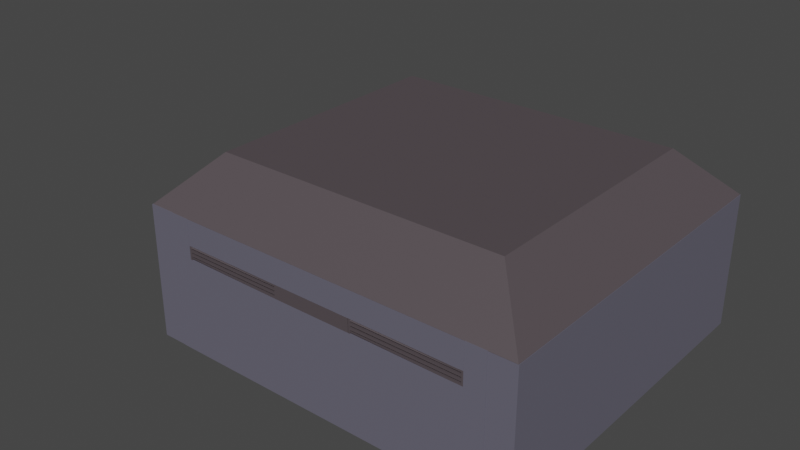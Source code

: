 # Source: mergeddepot_1.blend  (saved by Blender 3.2.14; exported with 4.5.12 LTS)
import bpy
from mathutils import Matrix  # noqa: F401  (used for matrix-valued properties, if any)

bpy.ops.wm.read_factory_settings(use_empty=True)
scene = bpy.context.scene
scene.name = 'Scene'

# ---- collections
col_collection = bpy.data.collections.new('Collection'); scene.collection.children.link(col_collection)

# ---- materials (node trees are filled in below, after node groups)
mat_silverbunkerwall = bpy.data.materials.new('SilverBunkerWall')
mat_silverbunkerwall.alpha_threshold = 0.0
mat_silverbunkerwall.use_transparent_shadow = False
mat_silverbunkerwall.line_color = (0.0, 0.0, 0.0, 1.0)
mat_bunkertak = bpy.data.materials.new('bunkertak')
mat_bunkertak.use_transparent_shadow = False
mat_bunkertak_001 = bpy.data.materials.new('bunkertak.001')
mat_bunkertak_001.use_transparent_shadow = False
mat_silverbunkerwall_001 = bpy.data.materials.new('SilverBunkerWall.001')
mat_silverbunkerwall_001.alpha_threshold = 0.0
mat_silverbunkerwall_001.use_transparent_shadow = False
mat_silverbunkerwall_001.line_color = (0.0, 0.0, 0.0, 1.0)
mat_bunkertak_002 = bpy.data.materials.new('bunkertak.002')
mat_bunkertak_002.use_transparent_shadow = False
mat_bunkertak_003 = bpy.data.materials.new('bunkertak.003')
mat_bunkertak_003.use_transparent_shadow = False
mat_darkasphalt = bpy.data.materials.new('darkasphalt')
mat_darkasphalt.use_transparent_shadow = False

# ---- material node trees
mat_silverbunkerwall.use_nodes = True; mat_silverbunkerwall.node_tree.nodes.clear()
_N = mat_silverbunkerwall.node_tree.nodes; _L = mat_silverbunkerwall.node_tree.links
n0 = _N.new('ShaderNodeOutputMaterial'); n0.name = 'Material Output'; n0.location = (300, 300)
n1 = _N.new('ShaderNodeBsdfPrincipled'); n1.name = 'Principled BSDF'; n1.location = (10, 300)
n1.distribution = 'GGX'
n1.subsurface_method = 'RANDOM_WALK_SKIN'
n1.inputs[0].default_value = (0.1329, 0.1274, 0.1683, 1.0)
n1.inputs[2].default_value = 0.4
n1.inputs[3].default_value = 1.45
n1.inputs[27].default_value = (0.0, 0.0, 0.0, 1.0)
n1.inputs[28].default_value = 1.0
_L.new(n1.outputs[0], n0.inputs[0])
n0.is_active_output = True
mat_bunkertak.use_nodes = True; mat_bunkertak.node_tree.nodes.clear()
_N = mat_bunkertak.node_tree.nodes; _L = mat_bunkertak.node_tree.links
n0 = _N.new('ShaderNodeBsdfPrincipled'); n0.name = 'Principled BSDF'; n0.location = (10, 300)
n0.distribution = 'GGX'
n0.subsurface_method = 'RANDOM_WALK_SKIN'
n0.inputs[0].default_value = (0.0865, 0.07036, 0.07819, 1.0)
n0.inputs[3].default_value = 1.45
n0.inputs[27].default_value = (0.0, 0.0, 0.0, 1.0)
n0.inputs[28].default_value = 1.0
n1 = _N.new('ShaderNodeOutputMaterial'); n1.name = 'Material Output'; n1.location = (300, 300)
_L.new(n0.outputs[0], n1.inputs[0])
n1.is_active_output = True
mat_bunkertak_001.use_nodes = True; mat_bunkertak_001.node_tree.nodes.clear()
_N = mat_bunkertak_001.node_tree.nodes; _L = mat_bunkertak_001.node_tree.links
n0 = _N.new('ShaderNodeBsdfPrincipled'); n0.name = 'Principled BSDF'; n0.location = (10, 300)
n0.distribution = 'GGX'
n0.subsurface_method = 'RANDOM_WALK_SKIN'
n0.inputs[0].default_value = (0.0865, 0.07036, 0.07819, 1.0)
n0.inputs[3].default_value = 1.45
n0.inputs[27].default_value = (0.0, 0.0, 0.0, 1.0)
n0.inputs[28].default_value = 1.0
n1 = _N.new('ShaderNodeOutputMaterial'); n1.name = 'Material Output'; n1.location = (300, 300)
_L.new(n0.outputs[0], n1.inputs[0])
n1.is_active_output = True
mat_silverbunkerwall_001.use_nodes = True; mat_silverbunkerwall_001.node_tree.nodes.clear()
_N = mat_silverbunkerwall_001.node_tree.nodes; _L = mat_silverbunkerwall_001.node_tree.links
n0 = _N.new('ShaderNodeOutputMaterial'); n0.name = 'Material Output'; n0.location = (300, 300)
n1 = _N.new('ShaderNodeBsdfPrincipled'); n1.name = 'Principled BSDF'; n1.location = (10, 300)
n1.distribution = 'GGX'
n1.subsurface_method = 'RANDOM_WALK_SKIN'
n1.inputs[0].default_value = (0.1329, 0.1274, 0.1683, 1.0)
n1.inputs[2].default_value = 0.4
n1.inputs[3].default_value = 1.45
n1.inputs[27].default_value = (0.0, 0.0, 0.0, 1.0)
n1.inputs[28].default_value = 1.0
_L.new(n1.outputs[0], n0.inputs[0])
n0.is_active_output = True
mat_bunkertak_002.use_nodes = True; mat_bunkertak_002.node_tree.nodes.clear()
_N = mat_bunkertak_002.node_tree.nodes; _L = mat_bunkertak_002.node_tree.links
n0 = _N.new('ShaderNodeBsdfPrincipled'); n0.name = 'Principled BSDF'; n0.location = (10, 300)
n0.distribution = 'GGX'
n0.subsurface_method = 'RANDOM_WALK_SKIN'
n0.inputs[0].default_value = (0.0865, 0.07036, 0.07819, 1.0)
n0.inputs[3].default_value = 1.45
n0.inputs[27].default_value = (0.0, 0.0, 0.0, 1.0)
n0.inputs[28].default_value = 1.0
n1 = _N.new('ShaderNodeOutputMaterial'); n1.name = 'Material Output'; n1.location = (300, 300)
_L.new(n0.outputs[0], n1.inputs[0])
n1.is_active_output = True
mat_bunkertak_003.use_nodes = True; mat_bunkertak_003.node_tree.nodes.clear()
_N = mat_bunkertak_003.node_tree.nodes; _L = mat_bunkertak_003.node_tree.links
n0 = _N.new('ShaderNodeBsdfPrincipled'); n0.name = 'Principled BSDF'; n0.location = (10, 300)
n0.distribution = 'GGX'
n0.subsurface_method = 'RANDOM_WALK_SKIN'
n0.inputs[0].default_value = (0.0865, 0.07036, 0.07819, 1.0)
n0.inputs[3].default_value = 1.45
n0.inputs[27].default_value = (0.0, 0.0, 0.0, 1.0)
n0.inputs[28].default_value = 1.0
n1 = _N.new('ShaderNodeOutputMaterial'); n1.name = 'Material Output'; n1.location = (300, 300)
_L.new(n0.outputs[0], n1.inputs[0])
n1.is_active_output = True
mat_darkasphalt.use_nodes = True; mat_darkasphalt.node_tree.nodes.clear()
_N = mat_darkasphalt.node_tree.nodes; _L = mat_darkasphalt.node_tree.links
n0 = _N.new('ShaderNodeBsdfPrincipled'); n0.name = 'Principled BSDF'; n0.location = (10, 300)
n0.distribution = 'GGX'
n0.subsurface_method = 'RANDOM_WALK_SKIN'
n0.inputs[0].default_value = (0.02315, 0.02217, 0.016, 1.0)
n0.inputs[3].default_value = 1.45
n0.inputs[27].default_value = (0.0, 0.0, 0.0, 1.0)
n0.inputs[28].default_value = 1.0
n1 = _N.new('ShaderNodeOutputMaterial'); n1.name = 'Material Output'; n1.location = (300, 300)
_L.new(n0.outputs[0], n1.inputs[0])
n1.is_active_output = True

# ---- world
world_world = bpy.data.worlds.new('World'); scene.world = world_world
world_world.use_nodes = True; world_world.node_tree.nodes.clear()
_N = world_world.node_tree.nodes; _L = world_world.node_tree.links
n0 = _N.new('ShaderNodeOutputWorld'); n0.name = 'World Output'; n0.location = (300, 300)
n1 = _N.new('ShaderNodeBackground'); n1.name = 'Background'; n1.location = (10, 300)
n1.inputs[0].default_value = (0.05088, 0.05088, 0.05088, 1.0)
_L.new(n1.outputs[0], n0.inputs[0])
n0.is_active_output = True
world_world.color = (0.05088, 0.05088, 0.05088)
world_world.use_sun_shadow = False
world_world.sun_shadow_jitter_overblur = 0.0

# ---- meshes
me_cube_018 = bpy.data.meshes.new('Cube.018')
me_cube_018.from_pydata([(-0.7541, -0.9005, -1.343), (-0.7541, -0.9005, 1.41), (-0.7541, 0.7598, -1.343), (-0.7541, 0.7598, 1.41), (0.6652, -0.9005, -1.343), (0.6652, -0.9005, 1.41), (0.6652, 0.7598, -1.343), (0.6652, 0.7598, 1.41), (-23.03, -0.9, -8.139), (-23.03, -0.9, -1.343), (-23.03, 0.7602, -8.139), (-23.03, 0.7602, -1.343), (0.6671, -0.9, -8.139), (0.6671, -0.9, -1.343), (0.6671, 0.7602, -8.139), (0.6671, 0.7602, -1.343), (-14.14, -0.8937, -1.341), (-14.14, -0.8937, -0.4039), (-14.27, -0.8937, -1.341), (-14.27, -0.8937, -0.4039), (-14.14, 0.7685, -1.341), (-14.14, 0.7685, -0.4039), (-14.27, 0.7685, -1.341), (-14.27, 0.7685, -0.4039), (-14.26, -0.8913, -1.338), (-14.26, -0.8913, -1.212), (-21.44, -0.8163, -1.338), (-21.44, -0.8913, -1.212), (-14.26, 0.7673, -1.338), (-14.26, 0.7673, -1.212), (-21.44, 0.7673, -1.338), (-21.44, 0.7673, -1.212), (-14.26, -0.8913, -1.081), (-14.26, -0.8913, -0.9551), (-21.44, -0.8913, -1.081), (-21.44, -0.8913, -0.9551), (-14.26, 0.7673, -1.081), (-14.26, 0.7673, -0.9551), (-21.44, 0.7673, -1.081), (-21.44, 0.7673, -0.9551), (-14.26, -0.8913, -0.8106), (-14.26, -0.8913, -0.6845), (-21.44, -0.8913, -0.8106), (-21.44, -0.8913, -0.6845), (-14.26, 0.7673, -0.8106), (-14.26, 0.7673, -0.6845), (-21.44, 0.7673, -0.8106), (-21.44, 0.7673, -0.6845), (-14.26, -0.8913, -0.5309), (-14.26, -0.8913, -0.4048), (-21.44, -0.8913, -0.5309), (-21.44, -0.8163, -0.4048), (-14.26, 0.7673, -0.5309), (-14.26, 0.7673, -0.4048), (-21.44, 0.7673, -0.5309), (-21.44, 0.7673, -0.4048), (-21.43, -0.6785, -1.341), (-21.43, -0.6785, -0.4039), (-21.56, -0.6785, -1.341), (-21.56, -0.6785, -0.4039), (-21.43, 0.7137, -1.341), (-21.43, 0.7137, -0.4039), (-21.56, 0.7137, -1.341), (-21.56, 0.7137, -0.4039), (-21.43, -0.8937, -1.341), (-21.43, -0.8937, -0.4039), (-21.56, -0.8937, -1.341), (-21.56, -0.8937, -0.4039), (-21.43, 0.7685, -1.341), (-21.43, 0.7685, -0.4039), (-21.56, 0.7685, -1.341), (-21.56, 0.7685, -0.4039), (-8.58, -0.8937, -1.341), (-8.58, -0.8937, -0.4039), (-8.58, 0.7685, -1.341), (-8.58, 0.7685, -0.4039), (-23.03, -0.9075, -1.343), (-23.03, -0.9075, 1.41), (-23.03, 0.7611, -1.343), (-23.03, 0.7708, 1.41), (-21.57, -0.9075, -1.343), (-21.57, -0.9075, 1.41), (-21.57, 0.7586, -1.343), (-21.57, 0.7708, 1.41), (-0.7281, 0.7641, -0.3986), (-21.58, 0.7641, -0.3986), (-0.7281, 0.7641, 1.405), (-21.58, 0.7641, 1.405), (-0.7281, -0.8893, -0.3986), (-21.58, -0.8893, -0.3986), (-0.7281, -0.8893, 1.405), (-21.58, -0.8893, 1.405), (-0.7482, -0.8937, -1.36), (-0.7482, -0.8937, -0.388), (-0.8874, -0.8937, -1.36), (-0.8874, -0.8937, -0.388), (-0.7482, 0.7685, -1.36), (-0.7482, 0.7685, -0.388), (-0.8874, 0.7685, -1.36), (-0.8874, 0.7685, -0.388), (-0.8749, -0.8913, -1.357), (-0.8749, -0.8913, -1.226), (-8.466, -0.8163, -1.357), (-8.466, -0.8913, -1.226), (-0.8749, 0.7673, -1.357), (-0.8749, 0.7673, -1.226), (-8.466, 0.7673, -1.357), (-8.466, 0.7673, -1.226), (-0.8749, -0.8913, -1.09), (-0.8749, -0.8913, -0.9597), (-8.466, -0.8913, -1.09), (-8.466, -0.8913, -0.9597), (-0.8749, 0.7673, -1.09), (-0.8749, 0.7673, -0.9597), (-8.466, 0.7673, -1.09), (-8.466, 0.7673, -0.9597), (-0.8749, -0.8913, -0.8098), (-0.8749, -0.8913, -0.6791), (-8.466, -0.8913, -0.8098), (-8.466, -0.8913, -0.6791), (-0.8749, 0.7673, -0.8098), (-0.8749, 0.7673, -0.6791), (-8.466, 0.7673, -0.8098), (-8.466, 0.7673, -0.6791), (-0.8749, -0.8913, -0.5197), (-0.8749, -0.8913, -0.389), (-8.466, -0.8913, -0.5197), (-8.466, -0.8163, -0.389), (-0.8749, 0.7673, -0.5197), (-0.8749, 0.7673, -0.389), (-8.466, 0.7673, -0.5197), (-8.466, 0.7673, -0.389), (-8.455, -0.6785, -1.36), (-8.455, -0.6785, -0.388), (-8.594, -0.6785, -1.36), (-8.594, -0.6785, -0.388), (-8.455, 0.7137, -1.36), (-8.455, 0.7137, -0.388), (-8.594, 0.7137, -1.36), (-8.594, 0.7137, -0.388), (-8.455, -0.8937, -1.36), (-8.455, -0.8937, -0.388), (-8.594, -0.8937, -1.36), (-8.594, -0.8937, -0.388), (-8.455, 0.7685, -1.36), (-8.455, 0.7685, -0.388), (-8.594, 0.7685, -1.36), (-8.594, 0.7685, -0.388)], [], [(0, 1, 3, 2), (2, 3, 7, 6), (6, 7, 5, 4), (4, 5, 1, 0), (2, 6, 4, 0), (7, 3, 1, 5), (8, 9, 11, 10), (10, 11, 15, 14), (14, 15, 13, 12), (12, 13, 9, 8), (10, 14, 12, 8), (15, 11, 9, 13), (16, 17, 19, 18), (18, 19, 23, 22), (22, 23, 21, 20), (20, 21, 75, 74), (18, 22, 20, 16), (23, 19, 17, 21), (24, 25, 27, 26), (26, 27, 31, 30), (30, 31, 29, 28), (28, 29, 25, 24), (26, 30, 28, 24), (31, 27, 25, 29), (32, 33, 35, 34), (34, 35, 39, 38), (38, 39, 37, 36), (36, 37, 33, 32), (34, 38, 36, 32), (39, 35, 33, 37), (40, 41, 43, 42), (42, 43, 47, 46), (46, 47, 45, 44), (44, 45, 41, 40), (42, 46, 44, 40), (47, 43, 41, 45), (48, 49, 51, 50), (50, 51, 55, 54), (54, 55, 53, 52), (52, 53, 49, 48), (50, 54, 52, 48), (55, 51, 49, 53), (56, 57, 59, 58), (58, 59, 63, 62), (62, 63, 61, 60), (60, 61, 57, 56), (58, 62, 60, 56), (63, 59, 57, 61), (64, 65, 67, 66), (66, 67, 71, 70), (70, 71, 69, 68), (68, 69, 65, 64), (66, 70, 68, 64), (71, 67, 65, 69), (74, 75, 73, 72), (17, 16, 72, 73), (16, 20, 74, 72), (21, 17, 73, 75), (76, 77, 79, 78), (78, 79, 83, 82), (82, 83, 81, 80), (80, 81, 77, 76), (78, 82, 80, 76), (83, 79, 77, 81), (84, 85, 87, 86), (86, 87, 91, 90), (90, 91, 89, 88), (88, 89, 85, 84), (86, 90, 88, 84), (91, 87, 85, 89), (92, 93, 95, 94), (94, 95, 99, 98), (98, 99, 97, 96), (96, 97, 93, 92), (94, 98, 96, 92), (99, 95, 93, 97), (100, 101, 103, 102), (102, 103, 107, 106), (106, 107, 105, 104), (104, 105, 101, 100), (102, 106, 104, 100), (107, 103, 101, 105), (108, 109, 111, 110), (110, 111, 115, 114), (114, 115, 113, 112), (112, 113, 109, 108), (110, 114, 112, 108), (115, 111, 109, 113), (116, 117, 119, 118), (118, 119, 123, 122), (122, 123, 121, 120), (120, 121, 117, 116), (118, 122, 120, 116), (123, 119, 117, 121), (124, 125, 127, 126), (126, 127, 131, 130), (130, 131, 129, 128), (128, 129, 125, 124), (126, 130, 128, 124), (131, 127, 125, 129), (132, 133, 135, 134), (134, 135, 139, 138), (138, 139, 137, 136), (136, 137, 133, 132), (134, 138, 136, 132), (139, 135, 133, 137), (140, 141, 143, 142), (142, 143, 147, 146), (146, 147, 145, 144), (144, 145, 141, 140), (142, 146, 144, 140), (147, 143, 141, 145)])
me_cube_018.polygons.foreach_set('material_index', [0, 0, 0, 0, 0, 0, 0, 0, 0, 0, 0, 0, 1, 1, 1, 1, 1, 1, 1, 1, 1, 1, 1, 1, 1, 1, 1, 1, 1, 1, 1, 1, 1, 1, 1, 1, 1, 1, 1, 1, 1, 1, 1, 1, 1, 1, 1, 1, 1, 1, 1, 1, 1, 1, 1, 1, 1, 1, 0, 0, 0, 0, 0, 0, 0, 0, 0, 0, 0, 0, 2, 2, 2, 2, 2, 2, 2, 2, 2, 2, 2, 2, 2, 2, 2, 2, 2, 2, 2, 2, 2, 2, 2, 2, 2, 2, 2, 2, 2, 2, 2, 2, 2, 2, 2, 2, 2, 2, 2, 2, 2, 2])
_uv = me_cube_018.uv_layers.new(name='UVMap')
_uv.uv.foreach_set('vector', [0.375, 0.0, 0.625, 0.0, 0.625, 0.25, 0.375, 0.25, 0.375, 0.25, 0.625, 0.25, 0.625, 0.5, 0.375, 0.5, 0.375, 0.5, 0.625, 0.5, 0.625, 0.75, 0.375, 0.75, 0.375, 0.75, 0.625, 0.75, 0.625, 1.0, 0.375, 1.0, 0.125, 0.5, 0.375, 0.5, 0.375, 0.75, 0.125, 0.75, 0.625, 0.5, 0.875, 0.5, 0.875, 0.75, 0.625, 0.75, 0.375, 0.0, 0.625, 0.0, 0.625, 0.25, 0.375, 0.25, 0.375, 0.25, 0.625, 0.25, 0.625, 0.5, 0.375, 0.5, 0.375, 0.5, 0.625, 0.5, 0.625, 0.75, 0.375, 0.75, 0.375, 0.75, 0.625, 0.75, 0.625, 1.0, 0.375, 1.0, 0.125, 0.5, 0.375, 0.5, 0.375, 0.75, 0.125, 0.75, 0.625, 0.5, 0.875, 0.5, 0.875, 0.75, 0.625, 0.75, 0.375, 0.0, 0.625, 0.0, 0.625, 0.25, 0.375, 0.25, 0.375, 0.25, 0.625, 0.25, 0.625, 0.5, 0.375, 0.5, 0.375, 0.5, 0.625, 0.5, 0.625, 0.75, 0.375, 0.75, 0.375, 0.75, 0.625, 0.75, 0.625, 0.75, 0.375, 0.75, 0.125, 0.5, 0.375, 0.5, 0.375, 0.75, 0.125, 0.75, 0.625, 0.5, 0.875, 0.5, 0.875, 0.75, 0.625, 0.75, 0.375, 0.0, 0.625, 0.0, 0.625, 0.25, 0.375, 0.25, 0.375, 0.25, 0.625, 0.25, 0.625, 0.5, 0.375, 0.5, 0.375, 0.5, 0.625, 0.5, 0.625, 0.75, 0.375, 0.75, 0.375, 0.75, 0.625, 0.75, 0.625, 1.0, 0.375, 1.0, 0.125, 0.5, 0.375, 0.5, 0.375, 0.75, 0.125, 0.75, 0.625, 0.5, 0.875, 0.5, 0.875, 0.75, 0.625, 0.75, 0.375, 0.0, 0.625, 0.0, 0.625, 0.25, 0.375, 0.25, 0.375, 0.25, 0.625, 0.25, 0.625, 0.5, 0.375, 0.5, 0.375, 0.5, 0.625, 0.5, 0.625, 0.75, 0.375, 0.75, 0.375, 0.75, 0.625, 0.75, 0.625, 1.0, 0.375, 1.0, 0.125, 0.5, 0.375, 0.5, 0.375, 0.75, 0.125, 0.75, 0.625, 0.5, 0.875, 0.5, 0.875, 0.75, 0.625, 0.75, 0.375, 0.0, 0.625, 0.0, 0.625, 0.25, 0.375, 0.25, 0.375, 0.25, 0.625, 0.25, 0.625, 0.5, 0.375, 0.5, 0.375, 0.5, 0.625, 0.5, 0.625, 0.75, 0.375, 0.75, 0.375, 0.75, 0.625, 0.75, 0.625, 1.0, 0.375, 1.0, 0.125, 0.5, 0.375, 0.5, 0.375, 0.75, 0.125, 0.75, 0.625, 0.5, 0.875, 0.5, 0.875, 0.75, 0.625, 0.75, 0.375, 0.0, 0.625, 0.0, 0.625, 0.25, 0.375, 0.25, 0.375, 0.25, 0.625, 0.25, 0.625, 0.5, 0.375, 0.5, 0.375, 0.5, 0.625, 0.5, 0.625, 0.75, 0.375, 0.75, 0.375, 0.75, 0.625, 0.75, 0.625, 1.0, 0.375, 1.0, 0.125, 0.5, 0.375, 0.5, 0.375, 0.75, 0.125, 0.75, 0.625, 0.5, 0.875, 0.5, 0.875, 0.75, 0.625, 0.75, 0.375, 0.0, 0.625, 0.0, 0.625, 0.25, 0.375, 0.25, 0.375, 0.25, 0.625, 0.25, 0.625, 0.5, 0.375, 0.5, 0.375, 0.5, 0.625, 0.5, 0.625, 0.75, 0.375, 0.75, 0.375, 0.75, 0.625, 0.75, 0.625, 1.0, 0.375, 1.0, 0.125, 0.5, 0.375, 0.5, 0.375, 0.75, 0.125, 0.75, 0.625, 0.5, 0.875, 0.5, 0.875, 0.75, 0.625, 0.75, 0.375, 0.0, 0.625, 0.0, 0.625, 0.25, 0.375, 0.25, 0.375, 0.25, 0.625, 0.25, 0.625, 0.5, 0.375, 0.5, 0.375, 0.5, 0.625, 0.5, 0.625, 0.75, 0.375, 0.75, 0.375, 0.75, 0.625, 0.75, 0.625, 1.0, 0.375, 1.0, 0.125, 0.5, 0.375, 0.5, 0.375, 0.75, 0.125, 0.75, 0.625, 0.5, 0.875, 0.5, 0.875, 0.75, 0.625, 0.75, 0.375, 0.75, 0.625, 0.75, 0.625, 1.0, 0.375, 1.0, 0.625, 0.0, 0.375, 0.0, 0.375, 0.0, 0.625, 0.0, 0.125, 0.75, 0.375, 0.75, 0.375, 0.75, 0.125, 0.75, 0.625, 0.75, 0.875, 0.75, 0.875, 0.75, 0.625, 0.75, 0.375, 0.0, 0.625, 0.0, 0.625, 0.25, 0.375, 0.25, 0.375, 0.25, 0.625, 0.25, 0.625, 0.5, 0.375, 0.5, 0.375, 0.5, 0.625, 0.5, 0.625, 0.75, 0.375, 0.75, 0.375, 0.75, 0.625, 0.75, 0.625, 1.0, 0.375, 1.0, 0.125, 0.5, 0.375, 0.5, 0.375, 0.75, 0.125, 0.75, 0.625, 0.5, 0.875, 0.5, 0.875, 0.75, 0.625, 0.75, 0.375, 0.0, 0.625, 0.0, 0.625, 0.25, 0.375, 0.25, 0.375, 0.25, 0.625, 0.25, 0.625, 0.5, 0.375, 0.5, 0.375, 0.5, 0.625, 0.5, 0.625, 0.75, 0.375, 0.75, 0.375, 0.75, 0.625, 0.75, 0.625, 1.0, 0.375, 1.0, 0.125, 0.5, 0.375, 0.5, 0.375, 0.75, 0.125, 0.75, 0.625, 0.5, 0.875, 0.5, 0.875, 0.75, 0.625, 0.75, 0.375, 0.0, 0.625, 0.0, 0.625, 0.25, 0.375, 0.25, 0.375, 0.25, 0.625, 0.25, 0.625, 0.5, 0.375, 0.5, 0.375, 0.5, 0.625, 0.5, 0.625, 0.75, 0.375, 0.75, 0.375, 0.75, 0.625, 0.75, 0.625, 1.0, 0.375, 1.0, 0.125, 0.5, 0.375, 0.5, 0.375, 0.75, 0.125, 0.75, 0.625, 0.5, 0.875, 0.5, 0.875, 0.75, 0.625, 0.75, 0.375, 0.0, 0.625, 0.0, 0.625, 0.25, 0.375, 0.25, 0.375, 0.25, 0.625, 0.25, 0.625, 0.5, 0.375, 0.5, 0.375, 0.5, 0.625, 0.5, 0.625, 0.75, 0.375, 0.75, 0.375, 0.75, 0.625, 0.75, 0.625, 1.0, 0.375, 1.0, 0.125, 0.5, 0.375, 0.5, 0.375, 0.75, 0.125, 0.75, 0.625, 0.5, 0.875, 0.5, 0.875, 0.75, 0.625, 0.75, 0.375, 0.0, 0.625, 0.0, 0.625, 0.25, 0.375, 0.25, 0.375, 0.25, 0.625, 0.25, 0.625, 0.5, 0.375, 0.5, 0.375, 0.5, 0.625, 0.5, 0.625, 0.75, 0.375, 0.75, 0.375, 0.75, 0.625, 0.75, 0.625, 1.0, 0.375, 1.0, 0.125, 0.5, 0.375, 0.5, 0.375, 0.75, 0.125, 0.75, 0.625, 0.5, 0.875, 0.5, 0.875, 0.75, 0.625, 0.75, 0.375, 0.0, 0.625, 0.0, 0.625, 0.25, 0.375, 0.25, 0.375, 0.25, 0.625, 0.25, 0.625, 0.5, 0.375, 0.5, 0.375, 0.5, 0.625, 0.5, 0.625, 0.75, 0.375, 0.75, 0.375, 0.75, 0.625, 0.75, 0.625, 1.0, 0.375, 1.0, 0.125, 0.5, 0.375, 0.5, 0.375, 0.75, 0.125, 0.75, 0.625, 0.5, 0.875, 0.5, 0.875, 0.75, 0.625, 0.75, 0.375, 0.0, 0.625, 0.0, 0.625, 0.25, 0.375, 0.25, 0.375, 0.25, 0.625, 0.25, 0.625, 0.5, 0.375, 0.5, 0.375, 0.5, 0.625, 0.5, 0.625, 0.75, 0.375, 0.75, 0.375, 0.75, 0.625, 0.75, 0.625, 1.0, 0.375, 1.0, 0.125, 0.5, 0.375, 0.5, 0.375, 0.75, 0.125, 0.75, 0.625, 0.5, 0.875, 0.5, 0.875, 0.75, 0.625, 0.75, 0.375, 0.0, 0.625, 0.0, 0.625, 0.25, 0.375, 0.25, 0.375, 0.25, 0.625, 0.25, 0.625, 0.5, 0.375, 0.5, 0.375, 0.5, 0.625, 0.5, 0.625, 0.75, 0.375, 0.75, 0.375, 0.75, 0.625, 0.75, 0.625, 1.0, 0.375, 1.0, 0.125, 0.5, 0.375, 0.5, 0.375, 0.75, 0.125, 0.75, 0.625, 0.5, 0.875, 0.5, 0.875, 0.75, 0.625, 0.75, 0.375, 0.0, 0.625, 0.0, 0.625, 0.25, 0.375, 0.25, 0.375, 0.25, 0.625, 0.25, 0.625, 0.5, 0.375, 0.5, 0.375, 0.5, 0.625, 0.5, 0.625, 0.75, 0.375, 0.75, 0.375, 0.75, 0.625, 0.75, 0.625, 1.0, 0.375, 1.0, 0.125, 0.5, 0.375, 0.5, 0.375, 0.75, 0.125, 0.75, 0.625, 0.5, 0.875, 0.5, 0.875, 0.75, 0.625, 0.75])
me_cube_018.materials.append(mat_silverbunkerwall)
me_cube_018.materials.append(mat_bunkertak)
me_cube_018.materials.append(mat_bunkertak_001)
me_cube_018.update()
me_cube_022 = bpy.data.meshes.new('Cube.022')
me_cube_022.from_pydata([(-0.7541, -0.9005, -1.343), (-0.7541, -0.9005, 1.41), (-0.7541, 0.7598, -1.343), (-0.7541, 0.7598, 1.41), (0.6652, -0.9005, -1.343), (0.6652, -0.9005, 1.41), (0.6652, 0.7598, -1.343), (0.6652, 0.7598, 1.41), (-23.03, -0.9, -8.139), (-23.03, -0.9, -1.343), (-23.03, 0.7602, -8.139), (-23.03, 0.7602, -1.343), (0.6671, -0.9, -8.139), (0.6671, -0.9, -1.343), (0.6671, 0.7602, -8.139), (0.6671, 0.7602, -1.343), (-14.14, -0.8937, -1.341), (-14.14, -0.8937, -0.4039), (-14.27, -0.8937, -1.341), (-14.27, -0.8937, -0.4039), (-14.14, 0.7685, -1.341), (-14.14, 0.7685, -0.4039), (-14.27, 0.7685, -1.341), (-14.27, 0.7685, -0.4039), (-14.26, -0.8913, -1.338), (-14.26, -0.8913, -1.212), (-21.44, -0.8163, -1.338), (-21.44, -0.8913, -1.212), (-14.26, 0.7673, -1.338), (-14.26, 0.7673, -1.212), (-21.44, 0.7673, -1.338), (-21.44, 0.7673, -1.212), (-14.26, -0.8913, -1.081), (-14.26, -0.8913, -0.9551), (-21.44, -0.8913, -1.081), (-21.44, -0.8913, -0.9551), (-14.26, 0.7673, -1.081), (-14.26, 0.7673, -0.9551), (-21.44, 0.7673, -1.081), (-21.44, 0.7673, -0.9551), (-14.26, -0.8913, -0.8106), (-14.26, -0.8913, -0.6845), (-21.44, -0.8913, -0.8106), (-21.44, -0.8913, -0.6845), (-14.26, 0.7673, -0.8106), (-14.26, 0.7673, -0.6845), (-21.44, 0.7673, -0.8106), (-21.44, 0.7673, -0.6845), (-14.26, -0.8913, -0.5309), (-14.26, -0.8913, -0.4048), (-21.44, -0.8913, -0.5309), (-21.44, -0.8163, -0.4048), (-14.26, 0.7673, -0.5309), (-14.26, 0.7673, -0.4048), (-21.44, 0.7673, -0.5309), (-21.44, 0.7673, -0.4048), (-21.43, -0.6785, -1.341), (-21.43, -0.6785, -0.4039), (-21.56, -0.6785, -1.341), (-21.56, -0.6785, -0.4039), (-21.43, 0.7137, -1.341), (-21.43, 0.7137, -0.4039), (-21.56, 0.7137, -1.341), (-21.56, 0.7137, -0.4039), (-21.43, -0.8937, -1.341), (-21.43, -0.8937, -0.4039), (-21.56, -0.8937, -1.341), (-21.56, -0.8937, -0.4039), (-21.43, 0.7685, -1.341), (-21.43, 0.7685, -0.4039), (-21.56, 0.7685, -1.341), (-21.56, 0.7685, -0.4039), (-8.58, -0.8937, -1.341), (-8.58, -0.8937, -0.4039), (-8.58, 0.7685, -1.341), (-8.58, 0.7685, -0.4039), (-23.03, -0.9075, -1.343), (-23.03, -0.9075, 1.41), (-23.03, 0.7611, -1.343), (-23.03, 0.7708, 1.41), (-21.57, -0.9075, -1.343), (-21.57, -0.9075, 1.41), (-21.57, 0.7586, -1.343), (-21.57, 0.7708, 1.41), (-0.7281, 0.7641, -0.3986), (-21.58, 0.7641, -0.3986), (-0.7281, 0.7641, 1.405), (-21.58, 0.7641, 1.405), (-0.7281, -0.8893, -0.3986), (-21.58, -0.8893, -0.3986), (-0.7281, -0.8893, 1.405), (-21.58, -0.8893, 1.405), (-0.7482, -0.8937, -1.36), (-0.7482, -0.8937, -0.388), (-0.8874, -0.8937, -1.36), (-0.8874, -0.8937, -0.388), (-0.7482, 0.7685, -1.36), (-0.7482, 0.7685, -0.388), (-0.8874, 0.7685, -1.36), (-0.8874, 0.7685, -0.388), (-0.8749, -0.8913, -1.357), (-0.8749, -0.8913, -1.226), (-8.466, -0.8163, -1.357), (-8.466, -0.8913, -1.226), (-0.8749, 0.7673, -1.357), (-0.8749, 0.7673, -1.226), (-8.466, 0.7673, -1.357), (-8.466, 0.7673, -1.226), (-0.8749, -0.8913, -1.09), (-0.8749, -0.8913, -0.9597), (-8.466, -0.8913, -1.09), (-8.466, -0.8913, -0.9597), (-0.8749, 0.7673, -1.09), (-0.8749, 0.7673, -0.9597), (-8.466, 0.7673, -1.09), (-8.466, 0.7673, -0.9597), (-0.8749, -0.8913, -0.8098), (-0.8749, -0.8913, -0.6791), (-8.466, -0.8913, -0.8098), (-8.466, -0.8913, -0.6791), (-0.8749, 0.7673, -0.8098), (-0.8749, 0.7673, -0.6791), (-8.466, 0.7673, -0.8098), (-8.466, 0.7673, -0.6791), (-0.8749, -0.8913, -0.5197), (-0.8749, -0.8913, -0.389), (-8.466, -0.8913, -0.5197), (-8.466, -0.8163, -0.389), (-0.8749, 0.7673, -0.5197), (-0.8749, 0.7673, -0.389), (-8.466, 0.7673, -0.5197), (-8.466, 0.7673, -0.389), (-8.455, -0.6785, -1.36), (-8.455, -0.6785, -0.388), (-8.594, -0.6785, -1.36), (-8.594, -0.6785, -0.388), (-8.455, 0.7137, -1.36), (-8.455, 0.7137, -0.388), (-8.594, 0.7137, -1.36), (-8.594, 0.7137, -0.388), (-8.455, -0.8937, -1.36), (-8.455, -0.8937, -0.388), (-8.594, -0.8937, -1.36), (-8.594, -0.8937, -0.388), (-8.455, 0.7685, -1.36), (-8.455, 0.7685, -0.388), (-8.594, 0.7685, -1.36), (-8.594, 0.7685, -0.388)], [], [(0, 1, 3, 2), (2, 3, 7, 6), (6, 7, 5, 4), (4, 5, 1, 0), (2, 6, 4, 0), (7, 3, 1, 5), (8, 9, 11, 10), (10, 11, 15, 14), (14, 15, 13, 12), (12, 13, 9, 8), (10, 14, 12, 8), (15, 11, 9, 13), (16, 17, 19, 18), (18, 19, 23, 22), (22, 23, 21, 20), (20, 21, 75, 74), (18, 22, 20, 16), (23, 19, 17, 21), (24, 25, 27, 26), (26, 27, 31, 30), (30, 31, 29, 28), (28, 29, 25, 24), (26, 30, 28, 24), (31, 27, 25, 29), (32, 33, 35, 34), (34, 35, 39, 38), (38, 39, 37, 36), (36, 37, 33, 32), (34, 38, 36, 32), (39, 35, 33, 37), (40, 41, 43, 42), (42, 43, 47, 46), (46, 47, 45, 44), (44, 45, 41, 40), (42, 46, 44, 40), (47, 43, 41, 45), (48, 49, 51, 50), (50, 51, 55, 54), (54, 55, 53, 52), (52, 53, 49, 48), (50, 54, 52, 48), (55, 51, 49, 53), (56, 57, 59, 58), (58, 59, 63, 62), (62, 63, 61, 60), (60, 61, 57, 56), (58, 62, 60, 56), (63, 59, 57, 61), (64, 65, 67, 66), (66, 67, 71, 70), (70, 71, 69, 68), (68, 69, 65, 64), (66, 70, 68, 64), (71, 67, 65, 69), (74, 75, 73, 72), (17, 16, 72, 73), (16, 20, 74, 72), (21, 17, 73, 75), (76, 77, 79, 78), (78, 79, 83, 82), (82, 83, 81, 80), (80, 81, 77, 76), (78, 82, 80, 76), (83, 79, 77, 81), (84, 85, 87, 86), (86, 87, 91, 90), (90, 91, 89, 88), (88, 89, 85, 84), (86, 90, 88, 84), (91, 87, 85, 89), (92, 93, 95, 94), (94, 95, 99, 98), (98, 99, 97, 96), (96, 97, 93, 92), (94, 98, 96, 92), (99, 95, 93, 97), (100, 101, 103, 102), (102, 103, 107, 106), (106, 107, 105, 104), (104, 105, 101, 100), (102, 106, 104, 100), (107, 103, 101, 105), (108, 109, 111, 110), (110, 111, 115, 114), (114, 115, 113, 112), (112, 113, 109, 108), (110, 114, 112, 108), (115, 111, 109, 113), (116, 117, 119, 118), (118, 119, 123, 122), (122, 123, 121, 120), (120, 121, 117, 116), (118, 122, 120, 116), (123, 119, 117, 121), (124, 125, 127, 126), (126, 127, 131, 130), (130, 131, 129, 128), (128, 129, 125, 124), (126, 130, 128, 124), (131, 127, 125, 129), (132, 133, 135, 134), (134, 135, 139, 138), (138, 139, 137, 136), (136, 137, 133, 132), (134, 138, 136, 132), (139, 135, 133, 137), (140, 141, 143, 142), (142, 143, 147, 146), (146, 147, 145, 144), (144, 145, 141, 140), (142, 146, 144, 140), (147, 143, 141, 145)])
me_cube_022.polygons.foreach_set('material_index', [0, 0, 0, 0, 0, 0, 0, 0, 0, 0, 0, 0, 1, 1, 1, 1, 1, 1, 1, 1, 1, 1, 1, 1, 1, 1, 1, 1, 1, 1, 1, 1, 1, 1, 1, 1, 1, 1, 1, 1, 1, 1, 1, 1, 1, 1, 1, 1, 1, 1, 1, 1, 1, 1, 1, 1, 1, 1, 0, 0, 0, 0, 0, 0, 0, 0, 0, 0, 0, 0, 2, 2, 2, 2, 2, 2, 2, 2, 2, 2, 2, 2, 2, 2, 2, 2, 2, 2, 2, 2, 2, 2, 2, 2, 2, 2, 2, 2, 2, 2, 2, 2, 2, 2, 2, 2, 2, 2, 2, 2, 2, 2])
_uv = me_cube_022.uv_layers.new(name='UVMap')
_uv.uv.foreach_set('vector', [0.375, 0.0, 0.625, 0.0, 0.625, 0.25, 0.375, 0.25, 0.375, 0.25, 0.625, 0.25, 0.625, 0.5, 0.375, 0.5, 0.375, 0.5, 0.625, 0.5, 0.625, 0.75, 0.375, 0.75, 0.375, 0.75, 0.625, 0.75, 0.625, 1.0, 0.375, 1.0, 0.125, 0.5, 0.375, 0.5, 0.375, 0.75, 0.125, 0.75, 0.625, 0.5, 0.875, 0.5, 0.875, 0.75, 0.625, 0.75, 0.375, 0.0, 0.625, 0.0, 0.625, 0.25, 0.375, 0.25, 0.375, 0.25, 0.625, 0.25, 0.625, 0.5, 0.375, 0.5, 0.375, 0.5, 0.625, 0.5, 0.625, 0.75, 0.375, 0.75, 0.375, 0.75, 0.625, 0.75, 0.625, 1.0, 0.375, 1.0, 0.125, 0.5, 0.375, 0.5, 0.375, 0.75, 0.125, 0.75, 0.625, 0.5, 0.875, 0.5, 0.875, 0.75, 0.625, 0.75, 0.375, 0.0, 0.625, 0.0, 0.625, 0.25, 0.375, 0.25, 0.375, 0.25, 0.625, 0.25, 0.625, 0.5, 0.375, 0.5, 0.375, 0.5, 0.625, 0.5, 0.625, 0.75, 0.375, 0.75, 0.375, 0.75, 0.625, 0.75, 0.625, 0.75, 0.375, 0.75, 0.125, 0.5, 0.375, 0.5, 0.375, 0.75, 0.125, 0.75, 0.625, 0.5, 0.875, 0.5, 0.875, 0.75, 0.625, 0.75, 0.375, 0.0, 0.625, 0.0, 0.625, 0.25, 0.375, 0.25, 0.375, 0.25, 0.625, 0.25, 0.625, 0.5, 0.375, 0.5, 0.375, 0.5, 0.625, 0.5, 0.625, 0.75, 0.375, 0.75, 0.375, 0.75, 0.625, 0.75, 0.625, 1.0, 0.375, 1.0, 0.125, 0.5, 0.375, 0.5, 0.375, 0.75, 0.125, 0.75, 0.625, 0.5, 0.875, 0.5, 0.875, 0.75, 0.625, 0.75, 0.375, 0.0, 0.625, 0.0, 0.625, 0.25, 0.375, 0.25, 0.375, 0.25, 0.625, 0.25, 0.625, 0.5, 0.375, 0.5, 0.375, 0.5, 0.625, 0.5, 0.625, 0.75, 0.375, 0.75, 0.375, 0.75, 0.625, 0.75, 0.625, 1.0, 0.375, 1.0, 0.125, 0.5, 0.375, 0.5, 0.375, 0.75, 0.125, 0.75, 0.625, 0.5, 0.875, 0.5, 0.875, 0.75, 0.625, 0.75, 0.375, 0.0, 0.625, 0.0, 0.625, 0.25, 0.375, 0.25, 0.375, 0.25, 0.625, 0.25, 0.625, 0.5, 0.375, 0.5, 0.375, 0.5, 0.625, 0.5, 0.625, 0.75, 0.375, 0.75, 0.375, 0.75, 0.625, 0.75, 0.625, 1.0, 0.375, 1.0, 0.125, 0.5, 0.375, 0.5, 0.375, 0.75, 0.125, 0.75, 0.625, 0.5, 0.875, 0.5, 0.875, 0.75, 0.625, 0.75, 0.375, 0.0, 0.625, 0.0, 0.625, 0.25, 0.375, 0.25, 0.375, 0.25, 0.625, 0.25, 0.625, 0.5, 0.375, 0.5, 0.375, 0.5, 0.625, 0.5, 0.625, 0.75, 0.375, 0.75, 0.375, 0.75, 0.625, 0.75, 0.625, 1.0, 0.375, 1.0, 0.125, 0.5, 0.375, 0.5, 0.375, 0.75, 0.125, 0.75, 0.625, 0.5, 0.875, 0.5, 0.875, 0.75, 0.625, 0.75, 0.375, 0.0, 0.625, 0.0, 0.625, 0.25, 0.375, 0.25, 0.375, 0.25, 0.625, 0.25, 0.625, 0.5, 0.375, 0.5, 0.375, 0.5, 0.625, 0.5, 0.625, 0.75, 0.375, 0.75, 0.375, 0.75, 0.625, 0.75, 0.625, 1.0, 0.375, 1.0, 0.125, 0.5, 0.375, 0.5, 0.375, 0.75, 0.125, 0.75, 0.625, 0.5, 0.875, 0.5, 0.875, 0.75, 0.625, 0.75, 0.375, 0.0, 0.625, 0.0, 0.625, 0.25, 0.375, 0.25, 0.375, 0.25, 0.625, 0.25, 0.625, 0.5, 0.375, 0.5, 0.375, 0.5, 0.625, 0.5, 0.625, 0.75, 0.375, 0.75, 0.375, 0.75, 0.625, 0.75, 0.625, 1.0, 0.375, 1.0, 0.125, 0.5, 0.375, 0.5, 0.375, 0.75, 0.125, 0.75, 0.625, 0.5, 0.875, 0.5, 0.875, 0.75, 0.625, 0.75, 0.375, 0.75, 0.625, 0.75, 0.625, 1.0, 0.375, 1.0, 0.625, 0.0, 0.375, 0.0, 0.375, 0.0, 0.625, 0.0, 0.125, 0.75, 0.375, 0.75, 0.375, 0.75, 0.125, 0.75, 0.625, 0.75, 0.875, 0.75, 0.875, 0.75, 0.625, 0.75, 0.375, 0.0, 0.625, 0.0, 0.625, 0.25, 0.375, 0.25, 0.375, 0.25, 0.625, 0.25, 0.625, 0.5, 0.375, 0.5, 0.375, 0.5, 0.625, 0.5, 0.625, 0.75, 0.375, 0.75, 0.375, 0.75, 0.625, 0.75, 0.625, 1.0, 0.375, 1.0, 0.125, 0.5, 0.375, 0.5, 0.375, 0.75, 0.125, 0.75, 0.625, 0.5, 0.875, 0.5, 0.875, 0.75, 0.625, 0.75, 0.375, 0.0, 0.625, 0.0, 0.625, 0.25, 0.375, 0.25, 0.375, 0.25, 0.625, 0.25, 0.625, 0.5, 0.375, 0.5, 0.375, 0.5, 0.625, 0.5, 0.625, 0.75, 0.375, 0.75, 0.375, 0.75, 0.625, 0.75, 0.625, 1.0, 0.375, 1.0, 0.125, 0.5, 0.375, 0.5, 0.375, 0.75, 0.125, 0.75, 0.625, 0.5, 0.875, 0.5, 0.875, 0.75, 0.625, 0.75, 0.375, 0.0, 0.625, 0.0, 0.625, 0.25, 0.375, 0.25, 0.375, 0.25, 0.625, 0.25, 0.625, 0.5, 0.375, 0.5, 0.375, 0.5, 0.625, 0.5, 0.625, 0.75, 0.375, 0.75, 0.375, 0.75, 0.625, 0.75, 0.625, 1.0, 0.375, 1.0, 0.125, 0.5, 0.375, 0.5, 0.375, 0.75, 0.125, 0.75, 0.625, 0.5, 0.875, 0.5, 0.875, 0.75, 0.625, 0.75, 0.375, 0.0, 0.625, 0.0, 0.625, 0.25, 0.375, 0.25, 0.375, 0.25, 0.625, 0.25, 0.625, 0.5, 0.375, 0.5, 0.375, 0.5, 0.625, 0.5, 0.625, 0.75, 0.375, 0.75, 0.375, 0.75, 0.625, 0.75, 0.625, 1.0, 0.375, 1.0, 0.125, 0.5, 0.375, 0.5, 0.375, 0.75, 0.125, 0.75, 0.625, 0.5, 0.875, 0.5, 0.875, 0.75, 0.625, 0.75, 0.375, 0.0, 0.625, 0.0, 0.625, 0.25, 0.375, 0.25, 0.375, 0.25, 0.625, 0.25, 0.625, 0.5, 0.375, 0.5, 0.375, 0.5, 0.625, 0.5, 0.625, 0.75, 0.375, 0.75, 0.375, 0.75, 0.625, 0.75, 0.625, 1.0, 0.375, 1.0, 0.125, 0.5, 0.375, 0.5, 0.375, 0.75, 0.125, 0.75, 0.625, 0.5, 0.875, 0.5, 0.875, 0.75, 0.625, 0.75, 0.375, 0.0, 0.625, 0.0, 0.625, 0.25, 0.375, 0.25, 0.375, 0.25, 0.625, 0.25, 0.625, 0.5, 0.375, 0.5, 0.375, 0.5, 0.625, 0.5, 0.625, 0.75, 0.375, 0.75, 0.375, 0.75, 0.625, 0.75, 0.625, 1.0, 0.375, 1.0, 0.125, 0.5, 0.375, 0.5, 0.375, 0.75, 0.125, 0.75, 0.625, 0.5, 0.875, 0.5, 0.875, 0.75, 0.625, 0.75, 0.375, 0.0, 0.625, 0.0, 0.625, 0.25, 0.375, 0.25, 0.375, 0.25, 0.625, 0.25, 0.625, 0.5, 0.375, 0.5, 0.375, 0.5, 0.625, 0.5, 0.625, 0.75, 0.375, 0.75, 0.375, 0.75, 0.625, 0.75, 0.625, 1.0, 0.375, 1.0, 0.125, 0.5, 0.375, 0.5, 0.375, 0.75, 0.125, 0.75, 0.625, 0.5, 0.875, 0.5, 0.875, 0.75, 0.625, 0.75, 0.375, 0.0, 0.625, 0.0, 0.625, 0.25, 0.375, 0.25, 0.375, 0.25, 0.625, 0.25, 0.625, 0.5, 0.375, 0.5, 0.375, 0.5, 0.625, 0.5, 0.625, 0.75, 0.375, 0.75, 0.375, 0.75, 0.625, 0.75, 0.625, 1.0, 0.375, 1.0, 0.125, 0.5, 0.375, 0.5, 0.375, 0.75, 0.125, 0.75, 0.625, 0.5, 0.875, 0.5, 0.875, 0.75, 0.625, 0.75, 0.375, 0.0, 0.625, 0.0, 0.625, 0.25, 0.375, 0.25, 0.375, 0.25, 0.625, 0.25, 0.625, 0.5, 0.375, 0.5, 0.375, 0.5, 0.625, 0.5, 0.625, 0.75, 0.375, 0.75, 0.375, 0.75, 0.625, 0.75, 0.625, 1.0, 0.375, 1.0, 0.125, 0.5, 0.375, 0.5, 0.375, 0.75, 0.125, 0.75, 0.625, 0.5, 0.875, 0.5, 0.875, 0.75, 0.625, 0.75])
me_cube_022.materials.append(mat_silverbunkerwall_001)
me_cube_022.materials.append(mat_bunkertak_002)
me_cube_022.materials.append(mat_bunkertak_003)
me_cube_022.update()
me_cube_003 = bpy.data.meshes.new('Cube.003')
me_cube_003.from_pydata([(-0.1889, -3.495, -0.09435), (-0.1889, -3.495, 0.09435), (-0.1889, 3.614, -0.09435), (-0.1889, 3.614, 0.09435), (7.678, -3.495, -0.09435), (7.678, -3.495, 0.09435), (7.678, 3.614, -0.09435), (7.678, 3.614, 0.09435), (-0.1889, 0.05933, -0.09435), (-0.1889, 0.05933, 0.09435), (7.678, 0.05933, -0.09435), (7.678, 0.05933, 0.09435), (-0.1889, 1.911, 0.09435), (7.678, 1.911, -0.09435), (-0.1889, 1.911, -0.09435), (7.678, 1.911, 0.09435), (-0.1889, -1.655, -0.09435), (7.678, -1.655, 0.09435), (-0.1889, -1.655, 0.09435), (7.678, -1.655, -0.09435)], [], [(14, 12, 3, 2), (2, 3, 7, 6), (19, 17, 5, 4), (4, 5, 1, 0), (16, 19, 4, 0), (17, 18, 1, 5), (15, 12, 9, 11), (14, 13, 10, 8), (13, 15, 11, 10), (16, 18, 9, 8), (6, 7, 15, 13), (2, 6, 13, 14), (7, 3, 12, 15), (8, 9, 12, 14), (0, 1, 18, 16), (11, 9, 18, 17), (8, 10, 19, 16), (10, 11, 17, 19)])
_uv = me_cube_003.uv_layers.new(name='UVMap')
_uv.uv.foreach_set('vector', [0.375, 0.188, 0.625, 0.188, 0.625, 0.25, 0.375, 0.25, 0.375, 0.25, 0.625, 0.25, 0.625, 0.5, 0.375, 0.5, 0.375, 0.6875, 0.625, 0.6875, 0.625, 0.75, 0.375, 0.75, 0.375, 0.75, 0.625, 0.75, 0.625, 1.0, 0.375, 1.0, 0.125, 0.6875, 0.375, 0.6875, 0.375, 0.75, 0.125, 0.75, 0.625, 0.6875, 0.875, 0.6875, 0.875, 0.75, 0.625, 0.75, 0.625, 0.562, 0.875, 0.562, 0.875, 0.625, 0.625, 0.625, 0.125, 0.562, 0.375, 0.562, 0.375, 0.625, 0.125, 0.625, 0.375, 0.562, 0.625, 0.562, 0.625, 0.625, 0.375, 0.625, 0.375, 0.0625, 0.625, 0.0625, 0.625, 0.125, 0.375, 0.125, 0.375, 0.5, 0.625, 0.5, 0.625, 0.562, 0.375, 0.562, 0.125, 0.5, 0.375, 0.5, 0.375, 0.562, 0.125, 0.562, 0.625, 0.5, 0.875, 0.5, 0.875, 0.562, 0.625, 0.562, 0.375, 0.125, 0.625, 0.125, 0.625, 0.188, 0.375, 0.188, 0.375, 0.0, 0.625, 0.0, 0.625, 0.0625, 0.375, 0.0625, 0.625, 0.625, 0.875, 0.625, 0.875, 0.6875, 0.625, 0.6875, 0.125, 0.625, 0.375, 0.625, 0.375, 0.6875, 0.125, 0.6875, 0.375, 0.625, 0.625, 0.625, 0.625, 0.6875, 0.375, 0.6875])
me_cube_003.materials.append(mat_darkasphalt)
me_cube_003.update()
me_cube_004 = bpy.data.meshes.new('Cube.004')
me_cube_004.from_pydata([(-0.3115, -1.505, -1.433), (-0.3115, -1.505, 1.746), (-0.3115, 1.505, 1.746), (0.3115, -1.505, -1.433), (0.3115, -1.505, 1.746), (0.3115, 1.505, 1.746), (-0.3115, 0.0138, -1.433), (-0.3115, 0.0138, 1.746), (0.3115, 0.0138, -1.433), (0.3115, 0.0138, 1.746), (-0.3115, 0.8725, 1.746), (0.3115, 0.8725, -1.433), (-0.3115, 0.8725, -1.433), (0.3115, 0.8725, 1.746), (-0.3115, 1.505, 1.746), (-0.3098, 1.504, 1.745), (-0.3115, 0.8725, -1.433), (-0.3098, 0.8728, -1.431), (0.3115, 0.8725, -1.433), (0.3098, 0.8728, -1.431), (0.3098, 1.504, 1.745), (0.3115, 1.505, 1.746)], [], [(18, 21, 5, 13, 11), (8, 9, 4, 3), (3, 4, 1, 0), (6, 8, 3, 0), (9, 7, 1, 4), (13, 10, 7, 9), (12, 11, 8, 6), (11, 13, 9, 8), (0, 1, 7, 6), (16, 18, 11, 12), (5, 2, 10, 13), (6, 7, 10, 12), (14, 2, 5, 21), (12, 10, 2, 14, 16), (21, 18, 19, 20), (18, 16, 17, 19), (16, 14, 15, 17), (14, 21, 20, 15), (19, 17, 15, 20)])
_uv = me_cube_004.uv_layers.new(name='UVMap')
_uv.uv.foreach_set('vector', [0.375, 0.5525, 0.625, 0.5, 0.625, 0.5, 0.625, 0.5525, 0.375, 0.5525, 0.375, 0.6239, 0.625, 0.6239, 0.625, 0.75, 0.375, 0.75, 0.375, 0.75, 0.625, 0.75, 0.625, 1.0, 0.375, 1.0, 0.125, 0.6239, 0.375, 0.6239, 0.375, 0.75, 0.125, 0.75, 0.625, 0.6239, 0.875, 0.6239, 0.875, 0.75, 0.625, 0.75, 0.625, 0.5525, 0.875, 0.5525, 0.875, 0.6239, 0.625, 0.6239, 0.125, 0.5525, 0.375, 0.5525, 0.375, 0.6239, 0.125, 0.6239, 0.375, 0.5525, 0.625, 0.5525, 0.625, 0.6239, 0.375, 0.6239, 0.375, 0.0, 0.625, 0.0, 0.625, 0.1261, 0.375, 0.1261, 0.125, 0.5525, 0.375, 0.5525, 0.375, 0.5525, 0.125, 0.5525, 0.625, 0.5, 0.875, 0.5, 0.875, 0.5525, 0.625, 0.5525, 0.375, 0.1261, 0.625, 0.1261, 0.625, 0.1975, 0.375, 0.1975, 0.625, 0.25, 0.625, 0.25, 0.625, 0.5, 0.625, 0.5, 0.375, 0.1975, 0.625, 0.1975, 0.625, 0.25, 0.625, 0.25, 0.375, 0.1975, 0.375, 0.5, 0.375, 0.5525, 0.3743, 0.5525, 0.3743, 0.5, 0.375, 0.5525, 0.125, 0.5525, 0.1257, 0.5525, 0.3743, 0.5525, 0.125, 0.5525, 0.125, 0.5, 0.1257, 0.5, 0.1257, 0.5525, 0.125, 0.5, 0.375, 0.5, 0.3743, 0.5, 0.1257, 0.5, 0.3743, 0.5525, 0.1257, 0.5525, 0.1257, 0.5, 0.3743, 0.5])
me_cube_004.materials.append(mat_silverbunkerwall)
me_cube_004.update()
me_cube_005 = bpy.data.meshes.new('Cube.005')
me_cube_005.from_pydata([(-0.3115, -1.505, 1.746), (-0.3115, 1.505, -1.433), (-0.3115, 1.505, 1.746), (0.3115, -1.505, 1.746), (0.3115, 1.505, -1.433), (0.3115, 1.505, 1.746), (-0.3115, 0.0, -1.433), (-0.3115, 0.0, 1.746), (0.3115, 0.0, -1.433), (0.3115, 0.0, 1.746), (-0.3115, -0.7524, -1.433), (0.3115, -0.7524, 1.746), (-0.3115, -0.7524, 1.746), (0.3115, -0.7524, -1.433), (-0.3115, -0.7524, -1.433), (-0.3115, -1.505, 1.746), (0.3115, -1.505, 1.746), (0.3115, -0.7524, -1.433)], [], [(6, 7, 2, 1), (1, 2, 5, 4), (10, 13, 17, 14), (13, 11, 3, 16, 17), (11, 12, 0, 3), (5, 2, 7, 9), (1, 4, 8, 6), (4, 5, 9, 8), (10, 12, 7, 6), (16, 3, 0, 15), (9, 7, 12, 11), (6, 8, 13, 10), (8, 9, 11, 13), (14, 17, 16, 15), (14, 15, 0, 12, 10)])
_uv = me_cube_005.uv_layers.new(name='UVMap')
_uv.uv.foreach_set('vector', [0.375, 0.125, 0.625, 0.125, 0.625, 0.25, 0.375, 0.25, 0.375, 0.25, 0.625, 0.25, 0.625, 0.5, 0.375, 0.5, 0.125, 0.6875, 0.375, 0.6875, 0.375, 0.6875, 0.125, 0.6875, 0.375, 0.6875, 0.625, 0.6875, 0.625, 0.75, 0.625, 0.75, 0.375, 0.6875, 0.625, 0.6875, 0.875, 0.6875, 0.875, 0.75, 0.625, 0.75, 0.625, 0.5, 0.875, 0.5, 0.875, 0.625, 0.625, 0.625, 0.125, 0.5, 0.375, 0.5, 0.375, 0.625, 0.125, 0.625, 0.375, 0.5, 0.625, 0.5, 0.625, 0.625, 0.375, 0.625, 0.375, 0.0625, 0.625, 0.0625, 0.625, 0.125, 0.375, 0.125, 0.625, 0.75, 0.625, 0.75, 0.625, 1.0, 0.625, 1.0, 0.625, 0.625, 0.875, 0.625, 0.875, 0.6875, 0.625, 0.6875, 0.125, 0.625, 0.375, 0.625, 0.375, 0.6875, 0.125, 0.6875, 0.375, 0.625, 0.625, 0.625, 0.625, 0.6875, 0.375, 0.6875, 0.125, 0.6875, 0.375, 0.6875, 0.375, 0.75, 0.125, 0.75, 0.375, 0.0625, 0.625, 0.0, 0.625, 0.0, 0.625, 0.0625, 0.375, 0.0625])
me_cube_005.materials.append(mat_silverbunkerwall)
me_cube_005.update()
me_cube_006 = bpy.data.meshes.new('Cube.006')
me_cube_006.from_pydata([(-0.3115, -6.693, -1.433), (-0.3115, -6.693, 1.746), (-0.3115, 1.505, -1.433), (-0.3115, 1.505, 1.746), (0.3115, -6.693, -1.433), (0.3115, -6.693, 1.746), (0.3115, 1.505, -1.433), (0.3115, 1.505, 1.746)], [], [(0, 1, 3, 2), (2, 3, 7, 6), (6, 7, 5, 4), (4, 5, 1, 0), (2, 6, 4, 0), (7, 3, 1, 5)])
_uv = me_cube_006.uv_layers.new(name='UVMap')
_uv.uv.foreach_set('vector', [0.375, 0.0, 0.625, 0.0, 0.625, 0.25, 0.375, 0.25, 0.375, 0.25, 0.625, 0.25, 0.625, 0.5, 0.375, 0.5, 0.375, 0.5, 0.625, 0.5, 0.625, 0.75, 0.375, 0.75, 0.375, 0.75, 0.625, 0.75, 0.625, 1.0, 0.375, 1.0, 0.125, 0.5, 0.375, 0.5, 0.375, 0.75, 0.125, 0.75, 0.625, 0.5, 0.875, 0.5, 0.875, 0.75, 0.625, 0.75])
me_cube_006.materials.append(mat_silverbunkerwall)
me_cube_006.update()
me_cube_007 = bpy.data.meshes.new('Cube.007')
me_cube_007.from_pydata([(-0.8097, -4.026, -0.09435), (-0.8097, 4.171, -0.09435), (8.294, -4.026, -0.09435), (8.294, 4.171, -0.09435), (0.3033, -2.913, 1.014), (-0.8097, -4.026, -0.09897), (0.3033, 3.059, 1.014), (-0.8097, 4.171, -0.09897), (7.181, -2.913, 1.014), (8.294, -4.026, -0.09897), (7.181, 3.059, 1.014), (8.294, 4.171, -0.09897)], [], [(10, 6, 4, 8), (3, 11, 9, 2), (0, 5, 7, 1), (1, 3, 2, 0), (1, 7, 11, 3), (4, 6, 7, 5), (6, 10, 11, 7), (10, 8, 9, 11), (8, 4, 5, 9), (2, 9, 5, 0)])
_uv = me_cube_007.uv_layers.new(name='UVMap')
_uv.uv.foreach_set('vector', [0.6556, 0.5339, 0.8444, 0.5339, 0.8444, 0.7161, 0.6556, 0.7161, 0.375, 0.5, 0.374, 0.5, 0.374, 0.75, 0.375, 0.75, 0.375, 0.0, 0.374, 0.0, 0.374, 0.25, 0.375, 0.25, 0.125, 0.5, 0.375, 0.5, 0.375, 0.75, 0.125, 0.75, 0.375, 0.25, 0.374, 0.25, 0.374, 0.5, 0.375, 0.5, 0.8444, 0.7161, 0.8444, 0.5339, 0.875, 0.5, 0.875, 0.75, 0.8444, 0.5339, 0.6556, 0.5339, 0.625, 0.5, 0.875, 0.5, 0.6556, 0.5339, 0.6556, 0.7161, 0.374, 0.75, 0.374, 0.5, 0.6556, 0.7161, 0.8444, 0.7161, 0.875, 0.75, 0.625, 0.75, 0.375, 0.75, 0.374, 0.75, 0.374, 1.0, 0.375, 1.0])
me_cube_007.materials.append(mat_bunkertak)
me_cube_007.update()
me_cube_008 = bpy.data.meshes.new('Cube.008')
me_cube_008.from_pydata([(-5.235, -0.03125, 1.344), (-5.235, 0.5066, -0.5253), (-5.235, 0.5066, 1.344), (5.438, -0.03125, 1.344), (5.438, 0.5066, -0.5253), (5.438, 0.5066, 1.344), (-5.235, 0.5066, -0.5253), (-5.235, -0.03125, 1.344), (5.438, -0.03125, 1.344), (5.438, 0.5066, -0.5253)], [], [(8, 3, 0, 7), (1, 2, 5, 4), (4, 5, 3, 8, 9), (6, 7, 0, 2, 1), (5, 2, 0, 3), (6, 9, 8, 7), (1, 4, 9, 6)])
_uv = me_cube_008.uv_layers.new(name='UVMap')
_uv.uv.foreach_set('vector', [0.625, 0.75, 0.625, 0.75, 0.625, 1.0, 0.625, 1.0, 0.375, 0.25, 0.625, 0.25, 0.625, 0.5, 0.375, 0.5, 0.375, 0.5, 0.625, 0.5, 0.625, 0.75, 0.625, 0.75, 0.375, 0.5, 0.375, 0.25, 0.625, 0.0, 0.625, 0.0, 0.625, 0.25, 0.375, 0.25, 0.625, 0.5, 0.875, 0.5, 0.875, 0.75, 0.625, 0.75, 0.125, 0.5, 0.375, 0.5, 0.375, 0.75, 0.125, 0.75, 0.125, 0.5, 0.375, 0.5, 0.375, 0.5, 0.125, 0.5])
me_cube_008.materials.append(mat_darkasphalt)
me_cube_008.update()
me_cube = bpy.data.meshes.new('Cube')
me_cube.from_pydata([(0.0, 0.0, 0.0), (0.0, 0.0, 0.0), (0.0, 0.0, 0.0), (0.0, 0.0, 0.0), (0.0, 0.0, 0.0), (0.0, 0.0, 0.0), (0.0, 0.0, 0.0), (0.0, 0.0, 0.0)], [], [(0, 1, 3, 2), (2, 3, 7, 6), (6, 7, 5, 4), (4, 5, 1, 0), (2, 6, 4, 0), (7, 3, 1, 5)])
_uv = me_cube.uv_layers.new(name='UVMap')
_uv.uv.foreach_set('vector', [0.375, 0.0, 0.625, 0.0, 0.625, 0.25, 0.375, 0.25, 0.375, 0.25, 0.625, 0.25, 0.625, 0.5, 0.375, 0.5, 0.375, 0.5, 0.625, 0.5, 0.625, 0.75, 0.375, 0.75, 0.375, 0.75, 0.625, 0.75, 0.625, 1.0, 0.375, 1.0, 0.125, 0.5, 0.375, 0.5, 0.375, 0.75, 0.125, 0.75, 0.625, 0.5, 0.875, 0.5, 0.875, 0.75, 0.625, 0.75])
me_cube.update()

# ---- objects
ob_cube = bpy.data.objects.new('Cube', me_cube_018)
ob_cube_001 = bpy.data.objects.new('Cube.001', me_cube_022)
ob_floor = bpy.data.objects.new('floor', me_cube_003)
ob_rightfrontwall = bpy.data.objects.new('rightfrontwall', me_cube_004)
ob_leftfrontwall = bpy.data.objects.new('leftfrontwall', me_cube_005)
ob_backwall = bpy.data.objects.new('backwall', me_cube_006)
ob_roof = bpy.data.objects.new('roof', me_cube_007)
ob_ramp = bpy.data.objects.new('ramp', me_cube_008)
ob_cube_008 = bpy.data.objects.new('Cube.008', me_cube)

# ---- transforms, parenting, visibility, modifiers, constraints
ob_cube.location = (19.7, 12.77, 7.821)
ob_cube_001.location = (19.7, -10.21, 7.821)
ob_floor.location = (-2.705, 0.9967, -0.04793)
ob_floor.scale = (3.0, 3.0, 3.0)
ob_rightfrontwall.location = (-4.184, -6.604, 4.009)
ob_rightfrontwall.scale = (3.0, 3.0, 3.0)
ob_leftfrontwall.location = (-4.205, 8.999, 3.982)
ob_leftfrontwall.scale = (3.0, 3.0, 3.0)
ob_backwall.location = (21.27, 8.996, 3.984)
ob_backwall.scale = (3.0, 3.0, 3.0)
ob_roof.location = (-2.705, 0.9967, 9.51)
ob_roof.scale = (3.0, 3.0, 3.0)
ob_ramp.location = (-4.614, 1.507, 0.1895)
ob_ramp.rotation_euler = (-1.571, -0.0, -1.571)
ob_cube_008.location = (-13.12, 0.0, 4.816)
ob_cube_008.rotation_euler = (0.7854, -9.981e-09, -1.571)

# ---- collection membership
scene.collection.objects.link(ob_cube)
scene.collection.objects.link(ob_cube_001)
col_collection.objects.link(ob_floor)
col_collection.objects.link(ob_rightfrontwall)
col_collection.objects.link(ob_leftfrontwall)
col_collection.objects.link(ob_backwall)
col_collection.objects.link(ob_roof)
col_collection.objects.link(ob_ramp)
col_collection.objects.link(ob_cube_008)

# ---- scene / render settings (as saved in the file)
scene.frame_start = 1; scene.frame_end = 250; scene.frame_set(180)
scene.render.engine = 'BLENDER_EEVEE_NEXT'
scene.cycles.sampling_pattern = 'TABULATED_SOBOL'
scene.cycles.use_light_tree = False
scene.view_settings.view_transform = 'Filmic'
bpy.context.view_layer.update()

# ---- added for rendering (the .blend has no active camera and no usable light): camera, sun
cam_auto = bpy.data.cameras.new('AutoCamera')
cam_auto.lens = 50.0
cam_auto.sensor_width = 36.0
cam_auto.clip_end = 1000.0
ob_auto_camera = bpy.data.objects.new('AutoCamera', cam_auto)
scene.collection.objects.link(ob_auto_camera)
ob_auto_camera.location = (46.1413, -48.7121, 39.391)
ob_auto_camera.rotation_euler = (1.09748, -7.21219e-08, 0.694738)
scene.camera = ob_auto_camera
light_auto_sun = bpy.data.lights.new('AutoSun', 'SUN')
light_auto_sun.energy = 3.0
light_auto_sun.angle = 0.0523599
ob_auto_sun = bpy.data.objects.new('AutoSun', light_auto_sun)
scene.collection.objects.link(ob_auto_sun)
ob_auto_sun.rotation_euler = (0.872665, 0.174533, 0.523599)
bpy.context.view_layer.update()
